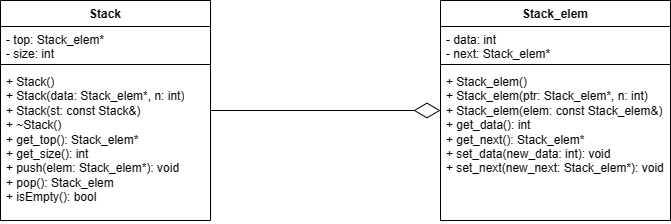

The diagram above was exported from draw.io. Its source (the exported page's mxGraphModel, read from the mxfile embedded in the PNG):
<mxGraphModel dx="1379" dy="788" grid="1" gridSize="10" guides="1" tooltips="1" connect="1" arrows="1" fold="1" page="1" pageScale="1" pageWidth="827" pageHeight="1169" math="0" shadow="0">
  <root>
    <mxCell id="0" />
    <mxCell id="1" parent="0" />
    <mxCell id="rhj8hatA-AxDC5mgfKTJ-1" value="Stack" style="swimlane;fontStyle=1;align=center;verticalAlign=top;childLayout=stackLayout;horizontal=1;startSize=26;horizontalStack=0;resizeParent=1;resizeParentMax=0;resizeLast=0;collapsible=1;marginBottom=0;whiteSpace=wrap;html=1;" vertex="1" parent="1">
      <mxGeometry x="40" y="100" width="210" height="220" as="geometry" />
    </mxCell>
    <mxCell id="rhj8hatA-AxDC5mgfKTJ-2" value="&lt;div&gt;- top: Stack_elem*&lt;/div&gt;&lt;div&gt;- size: int&lt;/div&gt;" style="text;strokeColor=none;fillColor=none;align=left;verticalAlign=top;spacingLeft=4;spacingRight=4;overflow=hidden;rotatable=0;points=[[0,0.5],[1,0.5]];portConstraint=eastwest;whiteSpace=wrap;html=1;" vertex="1" parent="rhj8hatA-AxDC5mgfKTJ-1">
      <mxGeometry y="26" width="210" height="34" as="geometry" />
    </mxCell>
    <mxCell id="rhj8hatA-AxDC5mgfKTJ-3" value="" style="line;strokeWidth=1;fillColor=none;align=left;verticalAlign=middle;spacingTop=-1;spacingLeft=3;spacingRight=3;rotatable=0;labelPosition=right;points=[];portConstraint=eastwest;strokeColor=inherit;" vertex="1" parent="rhj8hatA-AxDC5mgfKTJ-1">
      <mxGeometry y="60" width="210" height="8" as="geometry" />
    </mxCell>
    <mxCell id="rhj8hatA-AxDC5mgfKTJ-4" value="&lt;div&gt;+ Stack()&lt;/div&gt;&lt;div&gt;+ Stack(data: Stack_elem*, n: int)&lt;/div&gt;&lt;div&gt;&lt;span style=&quot;background-color: initial;&quot;&gt;+ Stack(st: const Stack&amp;amp;)&lt;/span&gt;&lt;/div&gt;&lt;div&gt;+ ~Stack()&lt;/div&gt;&lt;div&gt;+ get_top(): Stack_elem*&lt;/div&gt;&lt;div&gt;+ get_size(): int&lt;/div&gt;&lt;div&gt;+ push(elem: Stack_elem*): void&lt;/div&gt;&lt;div&gt;+ pop(): Stack_elem&lt;/div&gt;&lt;div&gt;+ isEmpty(): bool&lt;/div&gt;" style="text;strokeColor=none;fillColor=none;align=left;verticalAlign=top;spacingLeft=4;spacingRight=4;overflow=hidden;rotatable=0;points=[[0,0.5],[1,0.5]];portConstraint=eastwest;whiteSpace=wrap;html=1;" vertex="1" parent="rhj8hatA-AxDC5mgfKTJ-1">
      <mxGeometry y="68" width="210" height="152" as="geometry" />
    </mxCell>
    <mxCell id="rhj8hatA-AxDC5mgfKTJ-5" value="Stack_elem" style="swimlane;fontStyle=1;align=center;verticalAlign=top;childLayout=stackLayout;horizontal=1;startSize=26;horizontalStack=0;resizeParent=1;resizeParentMax=0;resizeLast=0;collapsible=1;marginBottom=0;whiteSpace=wrap;html=1;" vertex="1" parent="1">
      <mxGeometry x="480" y="100" width="230" height="220" as="geometry" />
    </mxCell>
    <mxCell id="rhj8hatA-AxDC5mgfKTJ-6" value="&lt;div&gt;- data: int&lt;/div&gt;&lt;div&gt;- next: Stack_elem*&lt;/div&gt;" style="text;strokeColor=none;fillColor=none;align=left;verticalAlign=top;spacingLeft=4;spacingRight=4;overflow=hidden;rotatable=0;points=[[0,0.5],[1,0.5]];portConstraint=eastwest;whiteSpace=wrap;html=1;" vertex="1" parent="rhj8hatA-AxDC5mgfKTJ-5">
      <mxGeometry y="26" width="230" height="34" as="geometry" />
    </mxCell>
    <mxCell id="rhj8hatA-AxDC5mgfKTJ-7" value="" style="line;strokeWidth=1;fillColor=none;align=left;verticalAlign=middle;spacingTop=-1;spacingLeft=3;spacingRight=3;rotatable=0;labelPosition=right;points=[];portConstraint=eastwest;strokeColor=inherit;" vertex="1" parent="rhj8hatA-AxDC5mgfKTJ-5">
      <mxGeometry y="60" width="230" height="8" as="geometry" />
    </mxCell>
    <mxCell id="rhj8hatA-AxDC5mgfKTJ-8" value="&lt;div&gt;+ Stack_elem()&lt;/div&gt;&lt;div&gt;+ Stack_elem(ptr: Stack_elem*, n: int)&lt;/div&gt;&lt;div&gt;+ Stack_elem(elem: const Stack_elem&amp;amp;)&lt;/div&gt;&lt;div&gt;+ get_data(): int&lt;/div&gt;&lt;div&gt;+ get_next(): Stack_elem*&lt;/div&gt;&lt;div&gt;+ set_data(new_data: int): void&lt;/div&gt;&lt;div&gt;+ set_next(new_next: Stack_elem*): void&lt;/div&gt;" style="text;strokeColor=none;fillColor=none;align=left;verticalAlign=top;spacingLeft=4;spacingRight=4;overflow=hidden;rotatable=0;points=[[0,0.5],[1,0.5]];portConstraint=eastwest;whiteSpace=wrap;html=1;" vertex="1" parent="rhj8hatA-AxDC5mgfKTJ-5">
      <mxGeometry y="68" width="230" height="152" as="geometry" />
    </mxCell>
    <mxCell id="rhj8hatA-AxDC5mgfKTJ-9" value="" style="endArrow=diamondThin;endFill=0;endSize=24;html=1;rounded=0;" edge="1" parent="1" source="rhj8hatA-AxDC5mgfKTJ-1" target="rhj8hatA-AxDC5mgfKTJ-5">
      <mxGeometry width="160" relative="1" as="geometry">
        <mxPoint x="190" y="220" as="sourcePoint" />
        <mxPoint x="350" y="220" as="targetPoint" />
      </mxGeometry>
    </mxCell>
  </root>
</mxGraphModel>